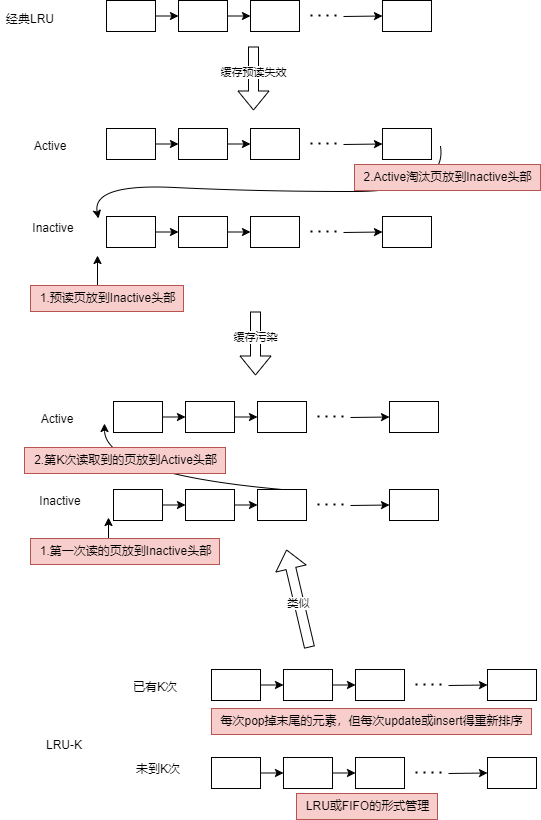

The diagram above was exported from draw.io. Its source (the exported page's mxGraphModel, read from the mxfile embedded in the PNG):
<mxGraphModel dx="1426" dy="785" grid="0" gridSize="10" guides="1" tooltips="1" connect="1" arrows="1" fold="1" page="1" pageScale="1" pageWidth="827" pageHeight="1169" background="#ffffff" math="0" shadow="0">
  <root>
    <mxCell id="0" />
    <mxCell id="1" parent="0" />
    <mxCell id="kyBH6_owqb2yITpwFcu0-5" style="edgeStyle=orthogonalEdgeStyle;rounded=0;orthogonalLoop=1;jettySize=auto;html=1;exitX=1;exitY=0.5;exitDx=0;exitDy=0;entryX=0;entryY=0.5;entryDx=0;entryDy=0;" edge="1" parent="1" source="kyBH6_owqb2yITpwFcu0-1" target="kyBH6_owqb2yITpwFcu0-2">
      <mxGeometry relative="1" as="geometry" />
    </mxCell>
    <mxCell id="kyBH6_owqb2yITpwFcu0-1" value="" style="rounded=0;whiteSpace=wrap;html=1;" vertex="1" parent="1">
      <mxGeometry x="206" y="246" width="49" height="31" as="geometry" />
    </mxCell>
    <mxCell id="kyBH6_owqb2yITpwFcu0-6" style="edgeStyle=orthogonalEdgeStyle;rounded=0;orthogonalLoop=1;jettySize=auto;html=1;exitX=1;exitY=0.5;exitDx=0;exitDy=0;entryX=0;entryY=0.5;entryDx=0;entryDy=0;" edge="1" parent="1" source="kyBH6_owqb2yITpwFcu0-2" target="kyBH6_owqb2yITpwFcu0-3">
      <mxGeometry relative="1" as="geometry" />
    </mxCell>
    <mxCell id="kyBH6_owqb2yITpwFcu0-2" value="" style="rounded=0;whiteSpace=wrap;html=1;" vertex="1" parent="1">
      <mxGeometry x="278" y="246" width="49" height="31" as="geometry" />
    </mxCell>
    <mxCell id="kyBH6_owqb2yITpwFcu0-3" value="" style="rounded=0;whiteSpace=wrap;html=1;" vertex="1" parent="1">
      <mxGeometry x="350" y="246" width="49" height="31" as="geometry" />
    </mxCell>
    <mxCell id="kyBH6_owqb2yITpwFcu0-4" value="" style="rounded=0;whiteSpace=wrap;html=1;" vertex="1" parent="1">
      <mxGeometry x="482" y="246" width="49" height="31" as="geometry" />
    </mxCell>
    <mxCell id="kyBH6_owqb2yITpwFcu0-8" value="" style="endArrow=none;dashed=1;html=1;dashPattern=1 3;strokeWidth=2;rounded=0;" edge="1" parent="1">
      <mxGeometry width="50" height="50" relative="1" as="geometry">
        <mxPoint x="410" y="261" as="sourcePoint" />
        <mxPoint x="441" y="261" as="targetPoint" />
      </mxGeometry>
    </mxCell>
    <mxCell id="kyBH6_owqb2yITpwFcu0-9" value="" style="endArrow=classic;html=1;rounded=0;entryX=0;entryY=0.5;entryDx=0;entryDy=0;" edge="1" parent="1" target="kyBH6_owqb2yITpwFcu0-4">
      <mxGeometry width="50" height="50" relative="1" as="geometry">
        <mxPoint x="443" y="262" as="sourcePoint" />
        <mxPoint x="437" y="379" as="targetPoint" />
      </mxGeometry>
    </mxCell>
    <mxCell id="kyBH6_owqb2yITpwFcu0-10" value="经典LRU" style="text;html=1;align=center;verticalAlign=middle;whiteSpace=wrap;rounded=0;" vertex="1" parent="1">
      <mxGeometry x="100" y="250" width="60" height="30" as="geometry" />
    </mxCell>
    <mxCell id="kyBH6_owqb2yITpwFcu0-12" value="" style="shape=flexArrow;endArrow=classic;html=1;rounded=0;" edge="1" parent="1">
      <mxGeometry width="50" height="50" relative="1" as="geometry">
        <mxPoint x="353" y="292" as="sourcePoint" />
        <mxPoint x="353" y="356" as="targetPoint" />
      </mxGeometry>
    </mxCell>
    <mxCell id="kyBH6_owqb2yITpwFcu0-13" value="缓存预读失效" style="edgeLabel;html=1;align=center;verticalAlign=middle;resizable=0;points=[];" vertex="1" connectable="0" parent="kyBH6_owqb2yITpwFcu0-12">
      <mxGeometry x="-0.2187" y="-1" relative="1" as="geometry">
        <mxPoint as="offset" />
      </mxGeometry>
    </mxCell>
    <mxCell id="kyBH6_owqb2yITpwFcu0-15" style="edgeStyle=orthogonalEdgeStyle;rounded=0;orthogonalLoop=1;jettySize=auto;html=1;exitX=1;exitY=0.5;exitDx=0;exitDy=0;entryX=0;entryY=0.5;entryDx=0;entryDy=0;" edge="1" parent="1" source="kyBH6_owqb2yITpwFcu0-16" target="kyBH6_owqb2yITpwFcu0-18">
      <mxGeometry relative="1" as="geometry" />
    </mxCell>
    <mxCell id="kyBH6_owqb2yITpwFcu0-16" value="" style="rounded=0;whiteSpace=wrap;html=1;" vertex="1" parent="1">
      <mxGeometry x="206" y="374" width="49" height="31" as="geometry" />
    </mxCell>
    <mxCell id="kyBH6_owqb2yITpwFcu0-17" style="edgeStyle=orthogonalEdgeStyle;rounded=0;orthogonalLoop=1;jettySize=auto;html=1;exitX=1;exitY=0.5;exitDx=0;exitDy=0;entryX=0;entryY=0.5;entryDx=0;entryDy=0;" edge="1" parent="1" source="kyBH6_owqb2yITpwFcu0-18" target="kyBH6_owqb2yITpwFcu0-19">
      <mxGeometry relative="1" as="geometry" />
    </mxCell>
    <mxCell id="kyBH6_owqb2yITpwFcu0-18" value="" style="rounded=0;whiteSpace=wrap;html=1;" vertex="1" parent="1">
      <mxGeometry x="278" y="374" width="49" height="31" as="geometry" />
    </mxCell>
    <mxCell id="kyBH6_owqb2yITpwFcu0-19" value="" style="rounded=0;whiteSpace=wrap;html=1;" vertex="1" parent="1">
      <mxGeometry x="350" y="374" width="49" height="31" as="geometry" />
    </mxCell>
    <mxCell id="kyBH6_owqb2yITpwFcu0-20" value="" style="rounded=0;whiteSpace=wrap;html=1;" vertex="1" parent="1">
      <mxGeometry x="482" y="374" width="49" height="31" as="geometry" />
    </mxCell>
    <mxCell id="kyBH6_owqb2yITpwFcu0-21" value="" style="endArrow=none;dashed=1;html=1;dashPattern=1 3;strokeWidth=2;rounded=0;" edge="1" parent="1">
      <mxGeometry width="50" height="50" relative="1" as="geometry">
        <mxPoint x="410" y="389" as="sourcePoint" />
        <mxPoint x="441" y="389" as="targetPoint" />
      </mxGeometry>
    </mxCell>
    <mxCell id="kyBH6_owqb2yITpwFcu0-22" value="" style="endArrow=classic;html=1;rounded=0;entryX=0;entryY=0.5;entryDx=0;entryDy=0;" edge="1" parent="1" target="kyBH6_owqb2yITpwFcu0-20">
      <mxGeometry width="50" height="50" relative="1" as="geometry">
        <mxPoint x="443" y="390" as="sourcePoint" />
        <mxPoint x="437" y="507" as="targetPoint" />
      </mxGeometry>
    </mxCell>
    <mxCell id="kyBH6_owqb2yITpwFcu0-23" style="edgeStyle=orthogonalEdgeStyle;rounded=0;orthogonalLoop=1;jettySize=auto;html=1;exitX=1;exitY=0.5;exitDx=0;exitDy=0;entryX=0;entryY=0.5;entryDx=0;entryDy=0;" edge="1" parent="1" source="kyBH6_owqb2yITpwFcu0-24" target="kyBH6_owqb2yITpwFcu0-26">
      <mxGeometry relative="1" as="geometry" />
    </mxCell>
    <mxCell id="kyBH6_owqb2yITpwFcu0-24" value="" style="rounded=0;whiteSpace=wrap;html=1;" vertex="1" parent="1">
      <mxGeometry x="206" y="462" width="49" height="31" as="geometry" />
    </mxCell>
    <mxCell id="kyBH6_owqb2yITpwFcu0-25" style="edgeStyle=orthogonalEdgeStyle;rounded=0;orthogonalLoop=1;jettySize=auto;html=1;exitX=1;exitY=0.5;exitDx=0;exitDy=0;entryX=0;entryY=0.5;entryDx=0;entryDy=0;" edge="1" parent="1" source="kyBH6_owqb2yITpwFcu0-26" target="kyBH6_owqb2yITpwFcu0-27">
      <mxGeometry relative="1" as="geometry" />
    </mxCell>
    <mxCell id="kyBH6_owqb2yITpwFcu0-26" value="" style="rounded=0;whiteSpace=wrap;html=1;" vertex="1" parent="1">
      <mxGeometry x="278" y="462" width="49" height="31" as="geometry" />
    </mxCell>
    <mxCell id="kyBH6_owqb2yITpwFcu0-27" value="" style="rounded=0;whiteSpace=wrap;html=1;" vertex="1" parent="1">
      <mxGeometry x="350" y="462" width="49" height="31" as="geometry" />
    </mxCell>
    <mxCell id="kyBH6_owqb2yITpwFcu0-28" value="" style="rounded=0;whiteSpace=wrap;html=1;" vertex="1" parent="1">
      <mxGeometry x="482" y="462" width="49" height="31" as="geometry" />
    </mxCell>
    <mxCell id="kyBH6_owqb2yITpwFcu0-29" value="" style="endArrow=none;dashed=1;html=1;dashPattern=1 3;strokeWidth=2;rounded=0;" edge="1" parent="1">
      <mxGeometry width="50" height="50" relative="1" as="geometry">
        <mxPoint x="410" y="477" as="sourcePoint" />
        <mxPoint x="441" y="477" as="targetPoint" />
      </mxGeometry>
    </mxCell>
    <mxCell id="kyBH6_owqb2yITpwFcu0-30" value="" style="endArrow=classic;html=1;rounded=0;entryX=0;entryY=0.5;entryDx=0;entryDy=0;" edge="1" parent="1" target="kyBH6_owqb2yITpwFcu0-28">
      <mxGeometry width="50" height="50" relative="1" as="geometry">
        <mxPoint x="443" y="478" as="sourcePoint" />
        <mxPoint x="437" y="595" as="targetPoint" />
      </mxGeometry>
    </mxCell>
    <mxCell id="kyBH6_owqb2yITpwFcu0-31" value="Active" style="text;html=1;align=center;verticalAlign=middle;whiteSpace=wrap;rounded=0;" vertex="1" parent="1">
      <mxGeometry x="120" y="377" width="60" height="30" as="geometry" />
    </mxCell>
    <mxCell id="kyBH6_owqb2yITpwFcu0-32" value="Inactive" style="text;html=1;align=center;verticalAlign=middle;whiteSpace=wrap;rounded=0;" vertex="1" parent="1">
      <mxGeometry x="123" y="459" width="60" height="30" as="geometry" />
    </mxCell>
    <mxCell id="kyBH6_owqb2yITpwFcu0-34" value="" style="endArrow=classic;html=1;rounded=0;" edge="1" parent="1">
      <mxGeometry width="50" height="50" relative="1" as="geometry">
        <mxPoint x="197" y="532" as="sourcePoint" />
        <mxPoint x="197" y="501" as="targetPoint" />
      </mxGeometry>
    </mxCell>
    <mxCell id="kyBH6_owqb2yITpwFcu0-35" value="1.预读页放到Inactive头部" style="text;html=1;align=center;verticalAlign=middle;resizable=0;points=[];autosize=1;strokeColor=#b85450;fillColor=#f8cecc;" vertex="1" parent="1">
      <mxGeometry x="130" y="531" width="153" height="26" as="geometry" />
    </mxCell>
    <mxCell id="kyBH6_owqb2yITpwFcu0-36" value="" style="curved=1;endArrow=classic;html=1;rounded=0;" edge="1" parent="1">
      <mxGeometry width="50" height="50" relative="1" as="geometry">
        <mxPoint x="540" y="392" as="sourcePoint" />
        <mxPoint x="198" y="464" as="targetPoint" />
        <Array as="points">
          <mxPoint x="547" y="437" />
          <mxPoint x="357" y="437" />
          <mxPoint x="191" y="429" />
        </Array>
      </mxGeometry>
    </mxCell>
    <mxCell id="kyBH6_owqb2yITpwFcu0-38" value="2.Active淘汰页放到Inactive头部" style="text;html=1;align=center;verticalAlign=middle;resizable=0;points=[];autosize=1;strokeColor=#b85450;fillColor=#f8cecc;" vertex="1" parent="1">
      <mxGeometry x="454" y="410" width="186" height="26" as="geometry" />
    </mxCell>
    <mxCell id="kyBH6_owqb2yITpwFcu0-39" value="" style="shape=flexArrow;endArrow=classic;html=1;rounded=0;" edge="1" parent="1">
      <mxGeometry width="50" height="50" relative="1" as="geometry">
        <mxPoint x="355" y="557" as="sourcePoint" />
        <mxPoint x="355" y="621" as="targetPoint" />
      </mxGeometry>
    </mxCell>
    <mxCell id="kyBH6_owqb2yITpwFcu0-40" value="缓存污染" style="edgeLabel;html=1;align=center;verticalAlign=middle;resizable=0;points=[];" vertex="1" connectable="0" parent="kyBH6_owqb2yITpwFcu0-39">
      <mxGeometry x="-0.2187" y="-1" relative="1" as="geometry">
        <mxPoint as="offset" />
      </mxGeometry>
    </mxCell>
    <mxCell id="kyBH6_owqb2yITpwFcu0-41" style="edgeStyle=orthogonalEdgeStyle;rounded=0;orthogonalLoop=1;jettySize=auto;html=1;exitX=1;exitY=0.5;exitDx=0;exitDy=0;entryX=0;entryY=0.5;entryDx=0;entryDy=0;" edge="1" parent="1" source="kyBH6_owqb2yITpwFcu0-42" target="kyBH6_owqb2yITpwFcu0-44">
      <mxGeometry relative="1" as="geometry" />
    </mxCell>
    <mxCell id="kyBH6_owqb2yITpwFcu0-42" value="" style="rounded=0;whiteSpace=wrap;html=1;" vertex="1" parent="1">
      <mxGeometry x="213" y="647" width="49" height="31" as="geometry" />
    </mxCell>
    <mxCell id="kyBH6_owqb2yITpwFcu0-43" style="edgeStyle=orthogonalEdgeStyle;rounded=0;orthogonalLoop=1;jettySize=auto;html=1;exitX=1;exitY=0.5;exitDx=0;exitDy=0;entryX=0;entryY=0.5;entryDx=0;entryDy=0;" edge="1" parent="1" source="kyBH6_owqb2yITpwFcu0-44" target="kyBH6_owqb2yITpwFcu0-45">
      <mxGeometry relative="1" as="geometry" />
    </mxCell>
    <mxCell id="kyBH6_owqb2yITpwFcu0-44" value="" style="rounded=0;whiteSpace=wrap;html=1;" vertex="1" parent="1">
      <mxGeometry x="285" y="647" width="49" height="31" as="geometry" />
    </mxCell>
    <mxCell id="kyBH6_owqb2yITpwFcu0-45" value="" style="rounded=0;whiteSpace=wrap;html=1;" vertex="1" parent="1">
      <mxGeometry x="357" y="647" width="49" height="31" as="geometry" />
    </mxCell>
    <mxCell id="kyBH6_owqb2yITpwFcu0-46" value="" style="rounded=0;whiteSpace=wrap;html=1;" vertex="1" parent="1">
      <mxGeometry x="489" y="647" width="49" height="31" as="geometry" />
    </mxCell>
    <mxCell id="kyBH6_owqb2yITpwFcu0-47" value="" style="endArrow=none;dashed=1;html=1;dashPattern=1 3;strokeWidth=2;rounded=0;" edge="1" parent="1">
      <mxGeometry width="50" height="50" relative="1" as="geometry">
        <mxPoint x="417" y="662" as="sourcePoint" />
        <mxPoint x="448" y="662" as="targetPoint" />
      </mxGeometry>
    </mxCell>
    <mxCell id="kyBH6_owqb2yITpwFcu0-48" value="" style="endArrow=classic;html=1;rounded=0;entryX=0;entryY=0.5;entryDx=0;entryDy=0;" edge="1" parent="1" target="kyBH6_owqb2yITpwFcu0-46">
      <mxGeometry width="50" height="50" relative="1" as="geometry">
        <mxPoint x="450" y="663" as="sourcePoint" />
        <mxPoint x="444" y="780" as="targetPoint" />
      </mxGeometry>
    </mxCell>
    <mxCell id="kyBH6_owqb2yITpwFcu0-49" style="edgeStyle=orthogonalEdgeStyle;rounded=0;orthogonalLoop=1;jettySize=auto;html=1;exitX=1;exitY=0.5;exitDx=0;exitDy=0;entryX=0;entryY=0.5;entryDx=0;entryDy=0;" edge="1" parent="1" source="kyBH6_owqb2yITpwFcu0-50" target="kyBH6_owqb2yITpwFcu0-52">
      <mxGeometry relative="1" as="geometry" />
    </mxCell>
    <mxCell id="kyBH6_owqb2yITpwFcu0-50" value="" style="rounded=0;whiteSpace=wrap;html=1;" vertex="1" parent="1">
      <mxGeometry x="213" y="735" width="49" height="31" as="geometry" />
    </mxCell>
    <mxCell id="kyBH6_owqb2yITpwFcu0-51" style="edgeStyle=orthogonalEdgeStyle;rounded=0;orthogonalLoop=1;jettySize=auto;html=1;exitX=1;exitY=0.5;exitDx=0;exitDy=0;entryX=0;entryY=0.5;entryDx=0;entryDy=0;" edge="1" parent="1" source="kyBH6_owqb2yITpwFcu0-52" target="kyBH6_owqb2yITpwFcu0-53">
      <mxGeometry relative="1" as="geometry" />
    </mxCell>
    <mxCell id="kyBH6_owqb2yITpwFcu0-52" value="" style="rounded=0;whiteSpace=wrap;html=1;" vertex="1" parent="1">
      <mxGeometry x="285" y="735" width="49" height="31" as="geometry" />
    </mxCell>
    <mxCell id="kyBH6_owqb2yITpwFcu0-53" value="" style="rounded=0;whiteSpace=wrap;html=1;" vertex="1" parent="1">
      <mxGeometry x="357" y="735" width="49" height="31" as="geometry" />
    </mxCell>
    <mxCell id="kyBH6_owqb2yITpwFcu0-54" value="" style="rounded=0;whiteSpace=wrap;html=1;" vertex="1" parent="1">
      <mxGeometry x="489" y="735" width="49" height="31" as="geometry" />
    </mxCell>
    <mxCell id="kyBH6_owqb2yITpwFcu0-55" value="" style="endArrow=none;dashed=1;html=1;dashPattern=1 3;strokeWidth=2;rounded=0;" edge="1" parent="1">
      <mxGeometry width="50" height="50" relative="1" as="geometry">
        <mxPoint x="417" y="750" as="sourcePoint" />
        <mxPoint x="448" y="750" as="targetPoint" />
      </mxGeometry>
    </mxCell>
    <mxCell id="kyBH6_owqb2yITpwFcu0-56" value="" style="endArrow=classic;html=1;rounded=0;entryX=0;entryY=0.5;entryDx=0;entryDy=0;" edge="1" parent="1" target="kyBH6_owqb2yITpwFcu0-54">
      <mxGeometry width="50" height="50" relative="1" as="geometry">
        <mxPoint x="450" y="751" as="sourcePoint" />
        <mxPoint x="444" y="868" as="targetPoint" />
      </mxGeometry>
    </mxCell>
    <mxCell id="kyBH6_owqb2yITpwFcu0-57" value="Active" style="text;html=1;align=center;verticalAlign=middle;whiteSpace=wrap;rounded=0;" vertex="1" parent="1">
      <mxGeometry x="127" y="650" width="60" height="30" as="geometry" />
    </mxCell>
    <mxCell id="kyBH6_owqb2yITpwFcu0-58" value="Inactive" style="text;html=1;align=center;verticalAlign=middle;whiteSpace=wrap;rounded=0;" vertex="1" parent="1">
      <mxGeometry x="130" y="732" width="60" height="30" as="geometry" />
    </mxCell>
    <mxCell id="kyBH6_owqb2yITpwFcu0-63" value="" style="endArrow=classic;html=1;rounded=0;" edge="1" parent="1">
      <mxGeometry width="50" height="50" relative="1" as="geometry">
        <mxPoint x="208" y="799" as="sourcePoint" />
        <mxPoint x="208" y="763" as="targetPoint" />
      </mxGeometry>
    </mxCell>
    <mxCell id="kyBH6_owqb2yITpwFcu0-64" value="1.第一次读的页放到Inactive头部" style="text;html=1;align=center;verticalAlign=middle;resizable=0;points=[];autosize=1;strokeColor=#b85450;fillColor=#f8cecc;" vertex="1" parent="1">
      <mxGeometry x="130" y="784" width="189" height="26" as="geometry" />
    </mxCell>
    <mxCell id="kyBH6_owqb2yITpwFcu0-68" value="" style="curved=1;endArrow=classic;html=1;rounded=0;exitX=0.5;exitY=0;exitDx=0;exitDy=0;" edge="1" parent="1" source="kyBH6_owqb2yITpwFcu0-53">
      <mxGeometry width="50" height="50" relative="1" as="geometry">
        <mxPoint x="154" y="719" as="sourcePoint" />
        <mxPoint x="204" y="669" as="targetPoint" />
        <Array as="points">
          <mxPoint x="204" y="719" />
        </Array>
      </mxGeometry>
    </mxCell>
    <mxCell id="kyBH6_owqb2yITpwFcu0-65" value="2.第K次读取到的页放到Active头部" style="text;html=1;align=center;verticalAlign=middle;resizable=0;points=[];autosize=1;strokeColor=#b85450;fillColor=#f8cecc;" vertex="1" parent="1">
      <mxGeometry x="124" y="693" width="201" height="26" as="geometry" />
    </mxCell>
    <mxCell id="kyBH6_owqb2yITpwFcu0-94" value="LRU-K" style="text;html=1;align=center;verticalAlign=middle;whiteSpace=wrap;rounded=0;" vertex="1" parent="1">
      <mxGeometry x="134" y="976" width="60" height="30" as="geometry" />
    </mxCell>
    <mxCell id="kyBH6_owqb2yITpwFcu0-95" style="edgeStyle=orthogonalEdgeStyle;rounded=0;orthogonalLoop=1;jettySize=auto;html=1;exitX=1;exitY=0.5;exitDx=0;exitDy=0;entryX=0;entryY=0.5;entryDx=0;entryDy=0;" edge="1" parent="1" source="kyBH6_owqb2yITpwFcu0-96" target="kyBH6_owqb2yITpwFcu0-98">
      <mxGeometry relative="1" as="geometry" />
    </mxCell>
    <mxCell id="kyBH6_owqb2yITpwFcu0-96" value="" style="rounded=0;whiteSpace=wrap;html=1;" vertex="1" parent="1">
      <mxGeometry x="311" y="915" width="49" height="31" as="geometry" />
    </mxCell>
    <mxCell id="kyBH6_owqb2yITpwFcu0-97" style="edgeStyle=orthogonalEdgeStyle;rounded=0;orthogonalLoop=1;jettySize=auto;html=1;exitX=1;exitY=0.5;exitDx=0;exitDy=0;entryX=0;entryY=0.5;entryDx=0;entryDy=0;" edge="1" parent="1" source="kyBH6_owqb2yITpwFcu0-98" target="kyBH6_owqb2yITpwFcu0-99">
      <mxGeometry relative="1" as="geometry" />
    </mxCell>
    <mxCell id="kyBH6_owqb2yITpwFcu0-98" value="" style="rounded=0;whiteSpace=wrap;html=1;" vertex="1" parent="1">
      <mxGeometry x="383" y="915" width="49" height="31" as="geometry" />
    </mxCell>
    <mxCell id="kyBH6_owqb2yITpwFcu0-99" value="" style="rounded=0;whiteSpace=wrap;html=1;" vertex="1" parent="1">
      <mxGeometry x="455" y="915" width="49" height="31" as="geometry" />
    </mxCell>
    <mxCell id="kyBH6_owqb2yITpwFcu0-100" value="" style="rounded=0;whiteSpace=wrap;html=1;" vertex="1" parent="1">
      <mxGeometry x="587" y="915" width="49" height="31" as="geometry" />
    </mxCell>
    <mxCell id="kyBH6_owqb2yITpwFcu0-101" value="" style="endArrow=none;dashed=1;html=1;dashPattern=1 3;strokeWidth=2;rounded=0;" edge="1" parent="1">
      <mxGeometry width="50" height="50" relative="1" as="geometry">
        <mxPoint x="515" y="930" as="sourcePoint" />
        <mxPoint x="546" y="930" as="targetPoint" />
      </mxGeometry>
    </mxCell>
    <mxCell id="kyBH6_owqb2yITpwFcu0-102" value="" style="endArrow=classic;html=1;rounded=0;entryX=0;entryY=0.5;entryDx=0;entryDy=0;" edge="1" parent="1" target="kyBH6_owqb2yITpwFcu0-100">
      <mxGeometry width="50" height="50" relative="1" as="geometry">
        <mxPoint x="548" y="931" as="sourcePoint" />
        <mxPoint x="542" y="1048" as="targetPoint" />
      </mxGeometry>
    </mxCell>
    <mxCell id="kyBH6_owqb2yITpwFcu0-103" style="edgeStyle=orthogonalEdgeStyle;rounded=0;orthogonalLoop=1;jettySize=auto;html=1;exitX=1;exitY=0.5;exitDx=0;exitDy=0;entryX=0;entryY=0.5;entryDx=0;entryDy=0;" edge="1" parent="1" source="kyBH6_owqb2yITpwFcu0-104" target="kyBH6_owqb2yITpwFcu0-106">
      <mxGeometry relative="1" as="geometry" />
    </mxCell>
    <mxCell id="kyBH6_owqb2yITpwFcu0-104" value="" style="rounded=0;whiteSpace=wrap;html=1;" vertex="1" parent="1">
      <mxGeometry x="311" y="1003" width="49" height="31" as="geometry" />
    </mxCell>
    <mxCell id="kyBH6_owqb2yITpwFcu0-105" style="edgeStyle=orthogonalEdgeStyle;rounded=0;orthogonalLoop=1;jettySize=auto;html=1;exitX=1;exitY=0.5;exitDx=0;exitDy=0;entryX=0;entryY=0.5;entryDx=0;entryDy=0;" edge="1" parent="1" source="kyBH6_owqb2yITpwFcu0-106" target="kyBH6_owqb2yITpwFcu0-107">
      <mxGeometry relative="1" as="geometry" />
    </mxCell>
    <mxCell id="kyBH6_owqb2yITpwFcu0-106" value="" style="rounded=0;whiteSpace=wrap;html=1;" vertex="1" parent="1">
      <mxGeometry x="383" y="1003" width="49" height="31" as="geometry" />
    </mxCell>
    <mxCell id="kyBH6_owqb2yITpwFcu0-107" value="" style="rounded=0;whiteSpace=wrap;html=1;" vertex="1" parent="1">
      <mxGeometry x="455" y="1003" width="49" height="31" as="geometry" />
    </mxCell>
    <mxCell id="kyBH6_owqb2yITpwFcu0-108" value="" style="rounded=0;whiteSpace=wrap;html=1;" vertex="1" parent="1">
      <mxGeometry x="587" y="1003" width="49" height="31" as="geometry" />
    </mxCell>
    <mxCell id="kyBH6_owqb2yITpwFcu0-109" value="" style="endArrow=none;dashed=1;html=1;dashPattern=1 3;strokeWidth=2;rounded=0;" edge="1" parent="1">
      <mxGeometry width="50" height="50" relative="1" as="geometry">
        <mxPoint x="515" y="1018" as="sourcePoint" />
        <mxPoint x="546" y="1018" as="targetPoint" />
      </mxGeometry>
    </mxCell>
    <mxCell id="kyBH6_owqb2yITpwFcu0-110" value="" style="endArrow=classic;html=1;rounded=0;entryX=0;entryY=0.5;entryDx=0;entryDy=0;" edge="1" parent="1" target="kyBH6_owqb2yITpwFcu0-108">
      <mxGeometry width="50" height="50" relative="1" as="geometry">
        <mxPoint x="548" y="1019" as="sourcePoint" />
        <mxPoint x="542" y="1136" as="targetPoint" />
      </mxGeometry>
    </mxCell>
    <mxCell id="kyBH6_owqb2yITpwFcu0-111" value="已有K次" style="text;html=1;align=center;verticalAlign=middle;whiteSpace=wrap;rounded=0;" vertex="1" parent="1">
      <mxGeometry x="225" y="918" width="60" height="30" as="geometry" />
    </mxCell>
    <mxCell id="kyBH6_owqb2yITpwFcu0-112" value="未到K次" style="text;html=1;align=center;verticalAlign=middle;whiteSpace=wrap;rounded=0;" vertex="1" parent="1">
      <mxGeometry x="228" y="1000" width="60" height="30" as="geometry" />
    </mxCell>
    <mxCell id="kyBH6_owqb2yITpwFcu0-113" value="LRU或FIFO的形式管理" style="text;html=1;align=center;verticalAlign=middle;resizable=0;points=[];autosize=1;strokeColor=#b85450;fillColor=#f8cecc;" vertex="1" parent="1">
      <mxGeometry x="396" y="1039" width="141" height="26" as="geometry" />
    </mxCell>
    <mxCell id="kyBH6_owqb2yITpwFcu0-114" value="每次pop掉末尾的元素，但每次update或insert得重新排序" style="text;html=1;align=center;verticalAlign=middle;resizable=0;points=[];autosize=1;strokeColor=#b85450;fillColor=#f8cecc;" vertex="1" parent="1">
      <mxGeometry x="311" y="954" width="320" height="26" as="geometry" />
    </mxCell>
    <mxCell id="kyBH6_owqb2yITpwFcu0-115" value="" style="shape=flexArrow;endArrow=classic;html=1;rounded=0;" edge="1" parent="1">
      <mxGeometry width="50" height="50" relative="1" as="geometry">
        <mxPoint x="409" y="893" as="sourcePoint" />
        <mxPoint x="386" y="795" as="targetPoint" />
      </mxGeometry>
    </mxCell>
    <mxCell id="kyBH6_owqb2yITpwFcu0-116" value="类似" style="edgeLabel;html=1;align=center;verticalAlign=middle;resizable=0;points=[];" vertex="1" connectable="0" parent="kyBH6_owqb2yITpwFcu0-115">
      <mxGeometry x="-0.0751" y="1" relative="1" as="geometry">
        <mxPoint y="1" as="offset" />
      </mxGeometry>
    </mxCell>
  </root>
</mxGraphModel>